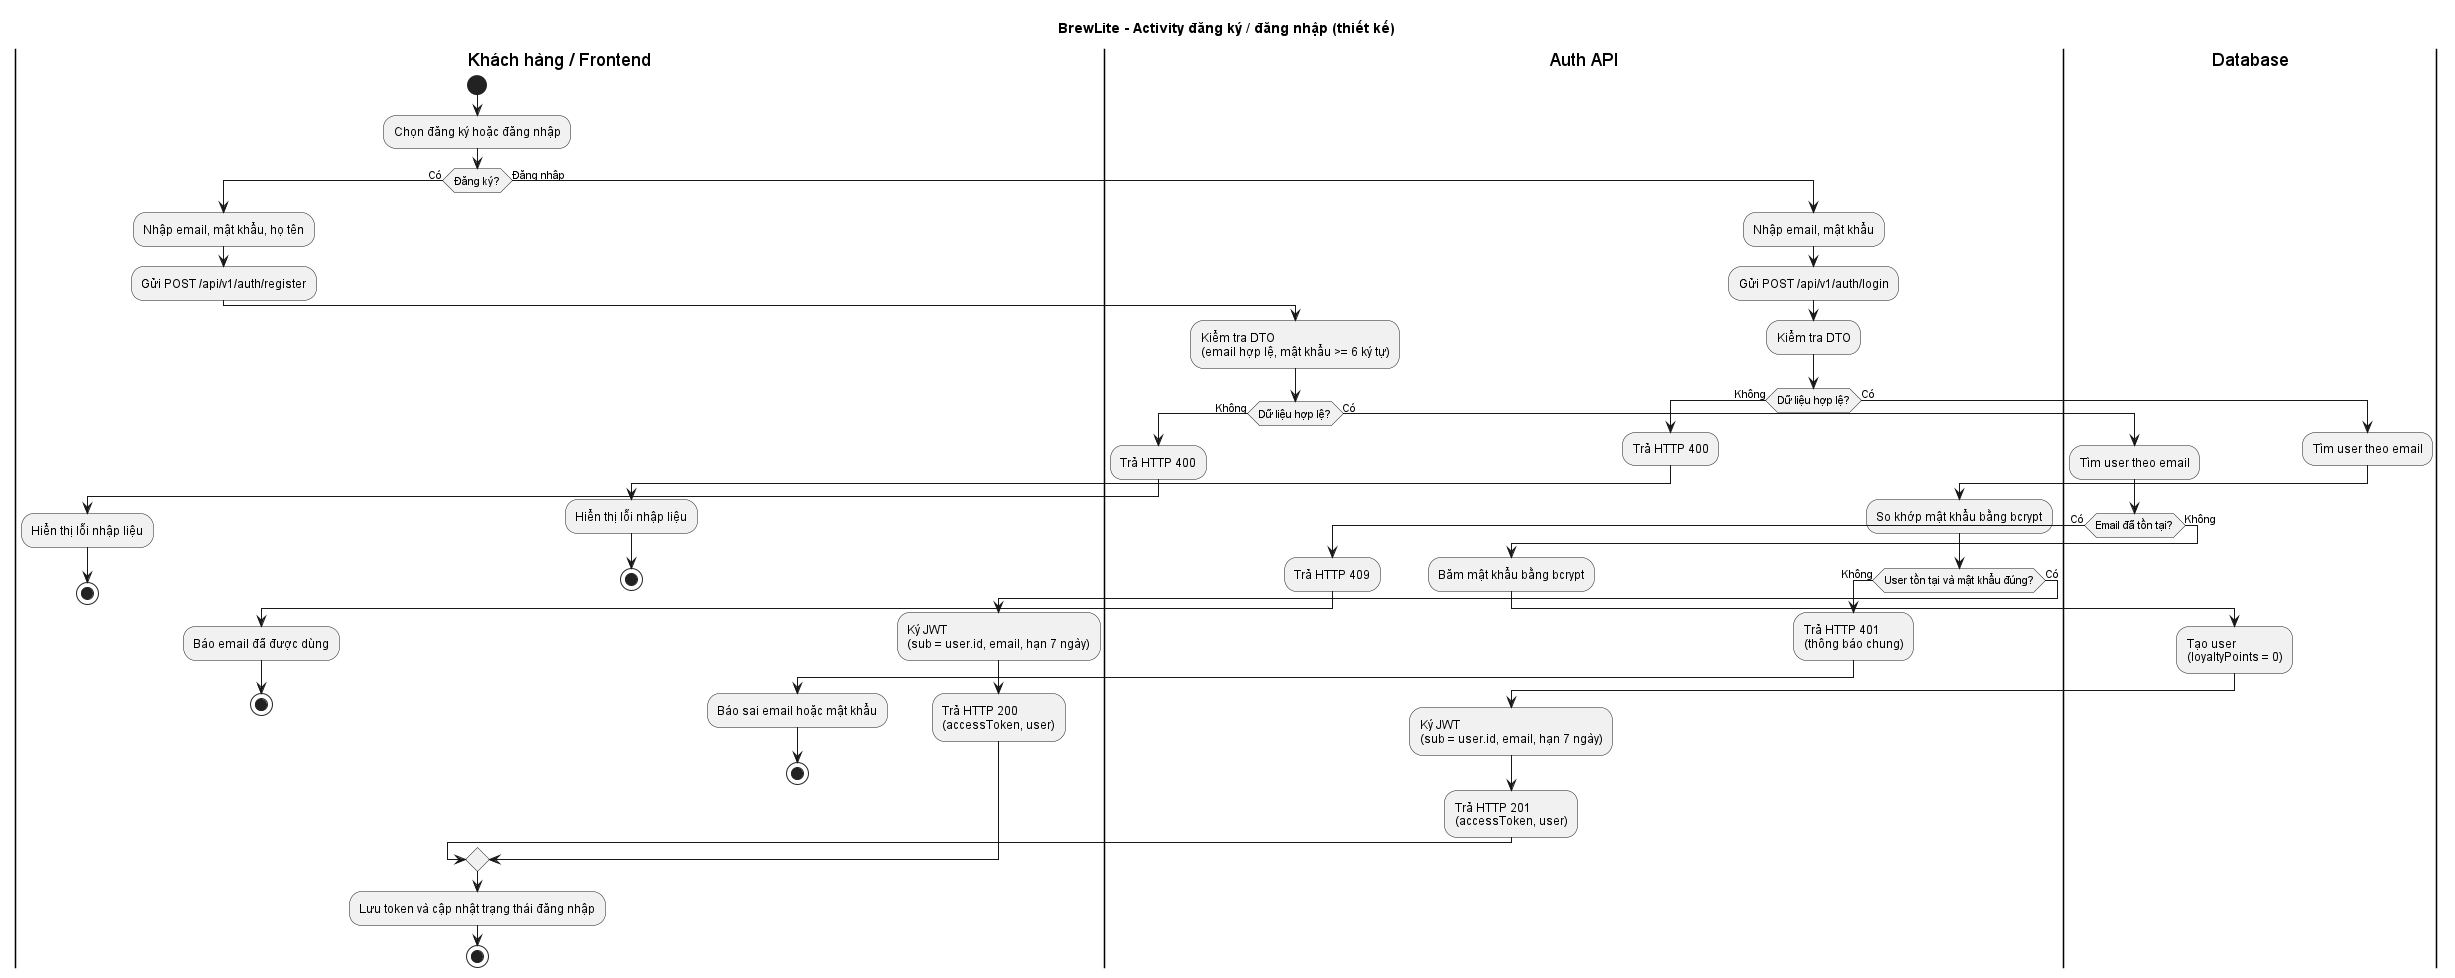

The diagram above was rendered by PlantUML. Its source (embedded in the PNG):
@startuml
title BrewLite - Activity đăng ký / đăng nhập (thiết kế)
skinparam defaultFontName Arial
skinparam shadowing false

|Khách hàng / Frontend|
start
:Chọn đăng ký hoặc đăng nhập;
if (Đăng ký?) then (Có)
  :Nhập email, mật khẩu, họ tên;
  :Gửi POST /api/v1/auth/register;
  |Auth API|
  :Kiểm tra DTO\n(email hợp lệ, mật khẩu >= 6 ký tự);
  if (Dữ liệu hợp lệ?) then (Không)
    :Trả HTTP 400;
    |Khách hàng / Frontend|
    :Hiển thị lỗi nhập liệu;
    stop
  else (Có)
    |Database|
    :Tìm user theo email;
    if (Email đã tồn tại?) then (Có)
      |Auth API|
      :Trả HTTP 409;
      |Khách hàng / Frontend|
      :Báo email đã được dùng;
      stop
    else (Không)
      |Auth API|
      :Băm mật khẩu bằng bcrypt;
      |Database|
      :Tạo user\n(loyaltyPoints = 0);
      |Auth API|
      :Ký JWT\n(sub = user.id, email, hạn 7 ngày);
      :Trả HTTP 201\n(accessToken, user);
    endif
  endif
else (Đăng nhập)
  :Nhập email, mật khẩu;
  :Gửi POST /api/v1/auth/login;
  |Auth API|
  :Kiểm tra DTO;
  if (Dữ liệu hợp lệ?) then (Không)
    :Trả HTTP 400;
    |Khách hàng / Frontend|
    :Hiển thị lỗi nhập liệu;
    stop
  else (Có)
    |Database|
    :Tìm user theo email;
    |Auth API|
    :So khớp mật khẩu bằng bcrypt;
    if (User tồn tại và mật khẩu đúng?) then (Không)
      :Trả HTTP 401\n(thông báo chung);
      |Khách hàng / Frontend|
      :Báo sai email hoặc mật khẩu;
      stop
    else (Có)
      :Ký JWT\n(sub = user.id, email, hạn 7 ngày);
      :Trả HTTP 200\n(accessToken, user);
    endif
  endif
endif
|Khách hàng / Frontend|
:Lưu token và cập nhật trạng thái đăng nhập;
stop
@enduml